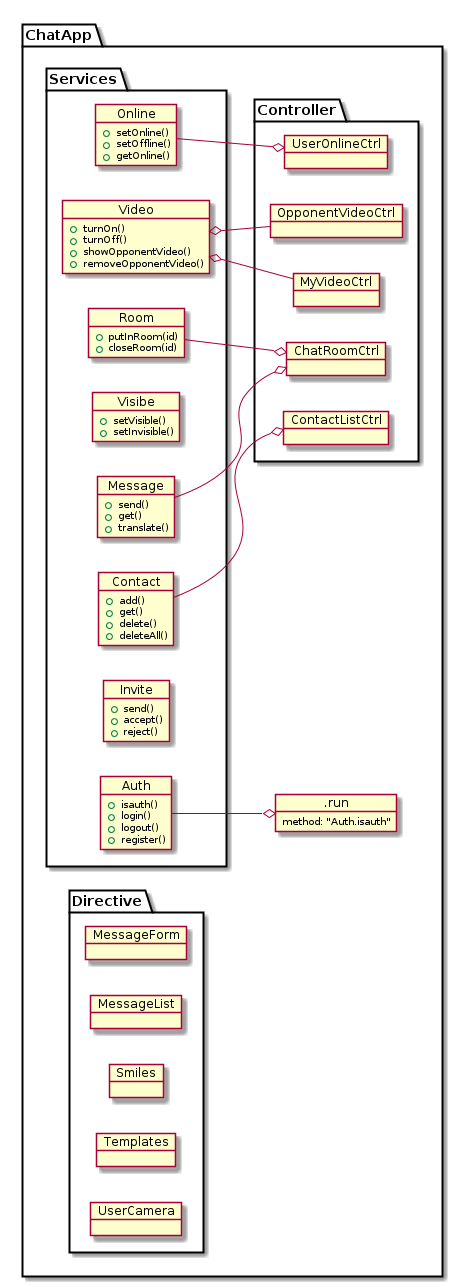

The diagram above was rendered by PlantUML. Its source (embedded in the PNG):
@startuml
    left to right direction
    package "ChatApp" {




        object .run {
          method: "Auth.isauth"
        }




    package "Services" {



        object Auth {
            +isauth()
            +login()
            +logout()
            +register()
        }

        object Message {
            +send()
            +get()
            +translate()
        }

        object Contact {
            +add()
            +get()
            +delete()
            +deleteAll()
        }

        object Visibe {
            +setVisible()
            +setInvisible()
        }

        object Online {
            +setOnline()
            +setOffline()
            +getOnline()
        }

        object Video {
            +turnOn()
            +turnOff()
            +showOpponentVideo()
            +removeOpponentVideo()
        }


        object Invite {
            +send()
            +accept()
            +reject()
        }

        object Room {
            +putInRoom(id)
            +closeRoom(id)
        }

    }

    package "Controller" {

        object UserOnlineCtrl {

        }

        object ContactListCtrl {

        }

        object ChatRoomCtrl {

        }

        object MyVideoCtrl {

        }

        object OpponentVideoCtrl {

        }

    }

    package "Directive" {

        object MessageForm {

        }

        object MessageList {

        }


        object Smiles {

        }

        object Templates {

        }


        object UserCamera {

        }

    }

}


        Auth --o .run
        Online --o UserOnlineCtrl
        Message --o ChatRoomCtrl
        Room --o ChatRoomCtrl
        ContactListCtrl o-- Contact
        MyVideoCtrl --o Video
        OpponentVideoCtrl --o Video

@enduml